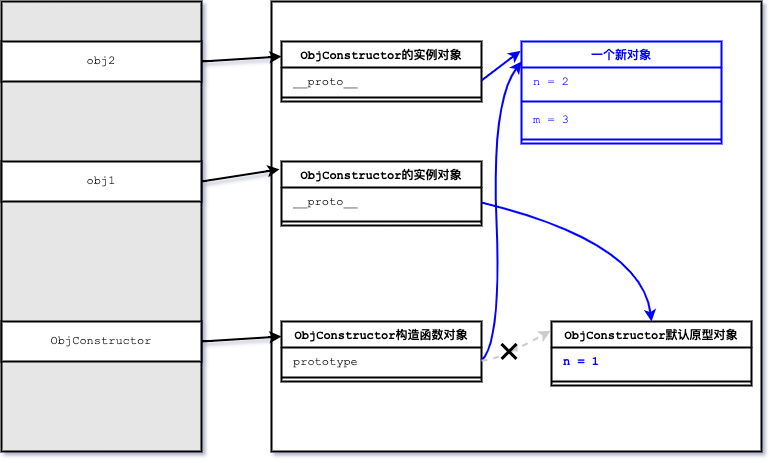

The diagram above was exported from draw.io. Its source (the exported page's mxGraphModel, read from the mxfile embedded in the PNG):
<mxGraphModel dx="786" dy="532" grid="1" gridSize="10" guides="1" tooltips="1" connect="1" arrows="1" fold="1" page="1" pageScale="1" pageWidth="827" pageHeight="1169" math="0" shadow="0">
  <root>
    <mxCell id="0" />
    <mxCell id="1" parent="0" />
    <mxCell id="9eae52KuNSeYmTp7W6fo-1" value="" style="rounded=0;whiteSpace=wrap;html=1;fontFamily=Courier New;strokeWidth=2;fontColor=#000000;spacingLeft=10;spacingRight=10;fillColor=#E6E6E6;align=center;" parent="1" vertex="1">
      <mxGeometry x="40" y="40" width="200" height="450" as="geometry" />
    </mxCell>
    <mxCell id="9eae52KuNSeYmTp7W6fo-2" value="" style="rounded=0;whiteSpace=wrap;html=1;fontFamily=Courier New;strokeWidth=2;fontColor=#000000;spacingLeft=10;spacingRight=10;" parent="1" vertex="1">
      <mxGeometry x="310" y="40" width="490" height="450" as="geometry" />
    </mxCell>
    <mxCell id="9eae52KuNSeYmTp7W6fo-3" value="ObjConstructor" style="rounded=0;whiteSpace=wrap;html=1;fontFamily=Courier New;align=center;spacingLeft=10;strokeWidth=2;fontColor=#000000;spacingRight=10;" parent="1" vertex="1">
      <mxGeometry x="40" y="360" width="200" height="40" as="geometry" />
    </mxCell>
    <mxCell id="9eae52KuNSeYmTp7W6fo-6" value="ObjConstructor构造函数对象" style="swimlane;fontStyle=1;align=center;verticalAlign=top;childLayout=stackLayout;horizontal=1;startSize=26;horizontalStack=0;resizeParent=1;resizeParentMax=0;resizeLast=0;collapsible=1;marginBottom=0;fontFamily=Courier New;strokeWidth=2;fontColor=#000000;spacingLeft=10;spacingRight=10;" parent="1" vertex="1">
      <mxGeometry x="320" y="360" width="200" height="60" as="geometry" />
    </mxCell>
    <mxCell id="9eae52KuNSeYmTp7W6fo-7" value="prototype" style="text;strokeColor=none;fillColor=none;align=left;verticalAlign=top;spacingLeft=10;spacingRight=10;overflow=hidden;rotatable=0;points=[[0,0.5],[1,0.5]];portConstraint=eastwest;fontFamily=Courier New;strokeWidth=2;fontColor=#000000;" parent="9eae52KuNSeYmTp7W6fo-6" vertex="1">
      <mxGeometry y="26" width="200" height="26" as="geometry" />
    </mxCell>
    <mxCell id="9eae52KuNSeYmTp7W6fo-8" value="" style="line;strokeWidth=2;fillColor=none;align=left;verticalAlign=middle;spacingTop=-1;spacingLeft=10;spacingRight=10;rotatable=0;labelPosition=right;points=[];portConstraint=eastwest;fontFamily=Courier New;fontColor=#000000;" parent="9eae52KuNSeYmTp7W6fo-6" vertex="1">
      <mxGeometry y="52" width="200" height="8" as="geometry" />
    </mxCell>
    <mxCell id="9eae52KuNSeYmTp7W6fo-10" value="ObjConstructor默认原型对象" style="swimlane;fontStyle=1;align=center;verticalAlign=top;childLayout=stackLayout;horizontal=1;startSize=26;horizontalStack=0;resizeParent=1;resizeParentMax=0;resizeLast=0;collapsible=1;marginBottom=0;fontFamily=Courier New;strokeWidth=2;fontColor=#000000;spacingLeft=10;spacingRight=10;" parent="1" vertex="1">
      <mxGeometry x="590" y="360" width="200" height="64" as="geometry">
        <mxRectangle x="560" y="360" width="200" height="30" as="alternateBounds" />
      </mxGeometry>
    </mxCell>
    <mxCell id="9eae52KuNSeYmTp7W6fo-55" value="n = 1" style="text;html=1;strokeColor=none;fillColor=none;align=left;verticalAlign=middle;whiteSpace=wrap;rounded=0;labelBackgroundColor=none;fontFamily=Courier New;fontColor=#0000FF;spacingLeft=10;spacingRight=10;fontStyle=1" parent="9eae52KuNSeYmTp7W6fo-10" vertex="1">
      <mxGeometry y="26" width="200" height="30" as="geometry" />
    </mxCell>
    <mxCell id="9eae52KuNSeYmTp7W6fo-12" value="" style="line;strokeWidth=2;fillColor=none;align=left;verticalAlign=middle;spacingTop=-1;spacingLeft=10;spacingRight=10;rotatable=0;labelPosition=right;points=[];portConstraint=eastwest;fontFamily=Courier New;fontColor=#000000;" parent="9eae52KuNSeYmTp7W6fo-10" vertex="1">
      <mxGeometry y="56" width="200" height="8" as="geometry" />
    </mxCell>
    <mxCell id="9eae52KuNSeYmTp7W6fo-15" value="" style="curved=1;endArrow=classic;html=1;rounded=0;fontFamily=Courier New;exitX=1;exitY=0.5;exitDx=0;exitDy=0;entryX=0;entryY=0.25;entryDx=0;entryDy=0;strokeWidth=2;fontColor=#000000;spacingLeft=10;spacingRight=10;" parent="1" source="9eae52KuNSeYmTp7W6fo-3" target="9eae52KuNSeYmTp7W6fo-6" edge="1">
      <mxGeometry width="50" height="50" relative="1" as="geometry">
        <mxPoint x="240" y="380" as="sourcePoint" />
        <mxPoint x="470" y="250" as="targetPoint" />
      </mxGeometry>
    </mxCell>
    <mxCell id="9eae52KuNSeYmTp7W6fo-16" value="" style="curved=1;endArrow=classic;html=1;rounded=0;fontFamily=Courier New;entryX=-0.005;entryY=0.145;entryDx=0;entryDy=0;strokeWidth=2;fontColor=#000000;spacingLeft=10;spacingRight=10;entryPerimeter=0;dashed=1;strokeColor=#CCCCCC;startArrow=none;" parent="1" target="9eae52KuNSeYmTp7W6fo-10" edge="1">
      <mxGeometry width="50" height="50" relative="1" as="geometry">
        <mxPoint x="550" y="390" as="sourcePoint" />
        <mxPoint x="470" y="250" as="targetPoint" />
        <Array as="points">
          <mxPoint x="570" y="380" />
        </Array>
      </mxGeometry>
    </mxCell>
    <mxCell id="9eae52KuNSeYmTp7W6fo-17" value="obj2" style="rounded=0;whiteSpace=wrap;html=1;fontFamily=Courier New;align=center;spacingLeft=10;strokeWidth=2;fontColor=#000000;spacingRight=10;labelBackgroundColor=default;" parent="1" vertex="1">
      <mxGeometry x="40" y="80" width="200" height="40" as="geometry" />
    </mxCell>
    <mxCell id="9eae52KuNSeYmTp7W6fo-18" value="ObjConstructor的实例对象" style="swimlane;fontStyle=1;align=center;verticalAlign=top;childLayout=stackLayout;horizontal=1;startSize=26;horizontalStack=0;resizeParent=1;resizeParentMax=0;resizeLast=0;collapsible=1;marginBottom=0;fontFamily=Courier New;strokeWidth=2;fontColor=#000000;spacingLeft=10;spacingRight=10;" parent="1" vertex="1">
      <mxGeometry x="320" y="80" width="200" height="60" as="geometry" />
    </mxCell>
    <mxCell id="9eae52KuNSeYmTp7W6fo-19" value="__proto__" style="text;strokeColor=none;fillColor=none;align=left;verticalAlign=top;spacingLeft=10;spacingRight=10;overflow=hidden;rotatable=0;points=[[0,0.5],[1,0.5]];portConstraint=eastwest;fontFamily=Courier New;strokeWidth=2;fontColor=#000000;" parent="9eae52KuNSeYmTp7W6fo-18" vertex="1">
      <mxGeometry y="26" width="200" height="26" as="geometry" />
    </mxCell>
    <mxCell id="9eae52KuNSeYmTp7W6fo-20" value="" style="line;strokeWidth=2;fillColor=none;align=left;verticalAlign=middle;spacingTop=-1;spacingLeft=10;spacingRight=10;rotatable=0;labelPosition=right;points=[];portConstraint=eastwest;fontFamily=Courier New;fontColor=#000000;" parent="9eae52KuNSeYmTp7W6fo-18" vertex="1">
      <mxGeometry y="52" width="200" height="8" as="geometry" />
    </mxCell>
    <mxCell id="9eae52KuNSeYmTp7W6fo-21" value="" style="curved=1;endArrow=classic;html=1;rounded=0;fontFamily=Courier New;exitX=1;exitY=0.5;exitDx=0;exitDy=0;strokeWidth=2;fontColor=#000000;spacingLeft=10;spacingRight=10;entryX=-0.005;entryY=0.092;entryDx=0;entryDy=0;entryPerimeter=0;strokeColor=#0000FF;" parent="1" source="9eae52KuNSeYmTp7W6fo-19" target="9eae52KuNSeYmTp7W6fo-27" edge="1">
      <mxGeometry width="50" height="50" relative="1" as="geometry">
        <mxPoint x="420" y="140" as="sourcePoint" />
        <mxPoint x="470" y="90" as="targetPoint" />
      </mxGeometry>
    </mxCell>
    <mxCell id="9eae52KuNSeYmTp7W6fo-22" value="" style="curved=1;endArrow=classic;html=1;rounded=0;fontFamily=Courier New;exitX=1;exitY=0.5;exitDx=0;exitDy=0;entryX=0;entryY=0.25;entryDx=0;entryDy=0;strokeWidth=2;fontColor=#000000;spacingLeft=10;spacingRight=10;" parent="1" source="9eae52KuNSeYmTp7W6fo-17" target="9eae52KuNSeYmTp7W6fo-18" edge="1">
      <mxGeometry width="50" height="50" relative="1" as="geometry">
        <mxPoint x="240" y="150" as="sourcePoint" />
        <mxPoint x="470" y="140" as="targetPoint" />
      </mxGeometry>
    </mxCell>
    <mxCell id="9eae52KuNSeYmTp7W6fo-27" value="一个新对象" style="swimlane;fontStyle=1;align=center;verticalAlign=top;childLayout=stackLayout;horizontal=1;startSize=26;horizontalStack=0;resizeParent=1;resizeParentMax=0;resizeLast=0;collapsible=1;marginBottom=0;fontFamily=Courier New;strokeWidth=2;fontColor=#0000FF;spacingLeft=10;spacingRight=10;strokeColor=#0000FF;" parent="1" vertex="1">
      <mxGeometry x="560" y="80" width="200" height="102" as="geometry">
        <mxRectangle x="560" y="240" width="160" height="30" as="alternateBounds" />
      </mxGeometry>
    </mxCell>
    <mxCell id="9eae52KuNSeYmTp7W6fo-32" value="n = 2" style="text;html=1;strokeColor=none;fillColor=none;align=left;verticalAlign=middle;whiteSpace=wrap;rounded=0;fontFamily=Courier New;fontColor=#0000FF;spacingLeft=10;spacingRight=10;" parent="9eae52KuNSeYmTp7W6fo-27" vertex="1">
      <mxGeometry y="26" width="200" height="30" as="geometry" />
    </mxCell>
    <mxCell id="9eae52KuNSeYmTp7W6fo-29" value="" style="line;strokeWidth=2;fillColor=none;align=left;verticalAlign=middle;spacingTop=-1;spacingLeft=10;spacingRight=10;rotatable=0;labelPosition=right;points=[];portConstraint=eastwest;fontFamily=Courier New;fontColor=#0000FF;strokeColor=#0000FF;" parent="9eae52KuNSeYmTp7W6fo-27" vertex="1">
      <mxGeometry y="56" width="200" height="8" as="geometry" />
    </mxCell>
    <mxCell id="9eae52KuNSeYmTp7W6fo-34" value="m = 3" style="text;html=1;strokeColor=none;fillColor=none;align=left;verticalAlign=middle;whiteSpace=wrap;rounded=0;fontFamily=Courier New;fontColor=#0000FF;spacingLeft=10;spacingRight=10;" parent="9eae52KuNSeYmTp7W6fo-27" vertex="1">
      <mxGeometry y="64" width="200" height="30" as="geometry" />
    </mxCell>
    <mxCell id="9eae52KuNSeYmTp7W6fo-54" value="" style="line;strokeWidth=2;fillColor=none;align=left;verticalAlign=middle;spacingTop=-1;spacingLeft=10;spacingRight=10;rotatable=0;labelPosition=right;points=[];portConstraint=eastwest;fontFamily=Courier New;fontColor=#0000FF;strokeColor=#0000FF;" parent="9eae52KuNSeYmTp7W6fo-27" vertex="1">
      <mxGeometry y="94" width="200" height="8" as="geometry" />
    </mxCell>
    <mxCell id="9eae52KuNSeYmTp7W6fo-44" value="obj1" style="rounded=0;whiteSpace=wrap;html=1;fontFamily=Courier New;align=center;spacingLeft=10;strokeWidth=2;fontColor=#000000;spacingRight=10;" parent="1" vertex="1">
      <mxGeometry x="40" y="200" width="200" height="40" as="geometry" />
    </mxCell>
    <mxCell id="9eae52KuNSeYmTp7W6fo-45" value="ObjConstructor的实例对象" style="swimlane;fontStyle=1;align=center;verticalAlign=top;childLayout=stackLayout;horizontal=1;startSize=26;horizontalStack=0;resizeParent=1;resizeParentMax=0;resizeLast=0;collapsible=1;marginBottom=0;fontFamily=Courier New;strokeWidth=2;fontColor=#000000;spacingLeft=10;spacingRight=10;" parent="1" vertex="1">
      <mxGeometry x="320" y="200" width="200" height="64" as="geometry" />
    </mxCell>
    <mxCell id="9eae52KuNSeYmTp7W6fo-46" value="__proto__" style="text;strokeColor=none;fillColor=none;align=left;verticalAlign=top;spacingLeft=10;spacingRight=10;overflow=hidden;rotatable=0;points=[[0,0.5],[1,0.5]];portConstraint=eastwest;fontFamily=Courier New;strokeWidth=2;fontColor=#000000;" parent="9eae52KuNSeYmTp7W6fo-45" vertex="1">
      <mxGeometry y="26" width="200" height="30" as="geometry" />
    </mxCell>
    <mxCell id="9eae52KuNSeYmTp7W6fo-47" value="" style="line;strokeWidth=2;fillColor=none;align=left;verticalAlign=middle;spacingTop=-1;spacingLeft=10;spacingRight=10;rotatable=0;labelPosition=right;points=[];portConstraint=eastwest;fontFamily=Courier New;fontColor=#000000;" parent="9eae52KuNSeYmTp7W6fo-45" vertex="1">
      <mxGeometry y="56" width="200" height="8" as="geometry" />
    </mxCell>
    <mxCell id="9eae52KuNSeYmTp7W6fo-48" value="" style="curved=1;endArrow=classic;html=1;rounded=0;fontFamily=Courier New;exitX=1;exitY=0.5;exitDx=0;exitDy=0;entryX=0.5;entryY=0;entryDx=0;entryDy=0;strokeWidth=2;fontColor=#000000;spacingLeft=10;spacingRight=10;strokeColor=#0000FF;" parent="1" source="9eae52KuNSeYmTp7W6fo-46" target="9eae52KuNSeYmTp7W6fo-10" edge="1">
      <mxGeometry width="50" height="50" relative="1" as="geometry">
        <mxPoint x="420" y="240" as="sourcePoint" />
        <mxPoint x="660" y="180" as="targetPoint" />
        <Array as="points">
          <mxPoint x="680" y="280" />
        </Array>
      </mxGeometry>
    </mxCell>
    <mxCell id="9eae52KuNSeYmTp7W6fo-49" value="" style="curved=1;endArrow=classic;html=1;rounded=0;fontFamily=Courier New;exitX=1;exitY=0.5;exitDx=0;exitDy=0;entryX=-0.01;entryY=0.122;entryDx=0;entryDy=0;strokeWidth=2;fontColor=#000000;spacingLeft=10;spacingRight=10;entryPerimeter=0;" parent="1" source="9eae52KuNSeYmTp7W6fo-44" target="9eae52KuNSeYmTp7W6fo-45" edge="1">
      <mxGeometry width="50" height="50" relative="1" as="geometry">
        <mxPoint x="240" y="270" as="sourcePoint" />
        <mxPoint x="470" y="260" as="targetPoint" />
      </mxGeometry>
    </mxCell>
    <mxCell id="_G5mYqM5AKaNhCQB9lbe-2" value="" style="curved=1;endArrow=classic;html=1;rounded=0;fontFamily=Courier New;exitX=1;exitY=0.5;exitDx=0;exitDy=0;strokeWidth=2;fontColor=#000000;spacingLeft=10;spacingRight=10;strokeColor=#0000FF;" edge="1" parent="1" source="9eae52KuNSeYmTp7W6fo-7">
      <mxGeometry width="50" height="50" relative="1" as="geometry">
        <mxPoint x="530" y="129" as="sourcePoint" />
        <mxPoint x="560" y="100" as="targetPoint" />
        <Array as="points">
          <mxPoint x="540" y="380" />
          <mxPoint x="530" y="140" />
        </Array>
      </mxGeometry>
    </mxCell>
    <mxCell id="_G5mYqM5AKaNhCQB9lbe-8" value="" style="curved=1;endArrow=none;html=1;rounded=0;fontFamily=Courier New;exitX=1;exitY=0.5;exitDx=0;exitDy=0;strokeWidth=2;fontColor=#000000;spacingLeft=10;spacingRight=10;dashed=1;strokeColor=#CCCCCC;startArrow=none;" edge="1" parent="1" source="_G5mYqM5AKaNhCQB9lbe-4">
      <mxGeometry width="50" height="50" relative="1" as="geometry">
        <mxPoint x="520" y="399" as="sourcePoint" />
        <mxPoint x="555" y="380" as="targetPoint" />
      </mxGeometry>
    </mxCell>
    <mxCell id="_G5mYqM5AKaNhCQB9lbe-11" value="" style="curved=1;endArrow=none;html=1;rounded=0;fontFamily=Courier New;exitX=1;exitY=0.5;exitDx=0;exitDy=0;strokeWidth=2;fontColor=#000000;spacingLeft=10;spacingRight=10;dashed=1;strokeColor=#CCCCCC;" edge="1" parent="1" source="9eae52KuNSeYmTp7W6fo-7">
      <mxGeometry width="50" height="50" relative="1" as="geometry">
        <mxPoint x="520" y="399" as="sourcePoint" />
        <mxPoint x="550" y="390" as="targetPoint" />
        <Array as="points">
          <mxPoint x="530" y="399" />
        </Array>
      </mxGeometry>
    </mxCell>
    <mxCell id="_G5mYqM5AKaNhCQB9lbe-4" value="" style="shape=umlDestroy;whiteSpace=wrap;html=1;strokeWidth=3;strokeColor=#000000;fontColor=#000000;" vertex="1" parent="1">
      <mxGeometry x="540" y="382.5" width="15" height="15" as="geometry" />
    </mxCell>
  </root>
</mxGraphModel>